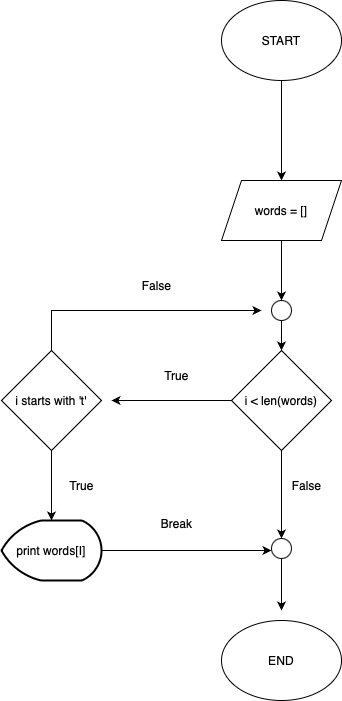

The diagram above was exported from draw.io. Its source (the exported page's mxGraphModel, read from the mxfile embedded in the PNG):
<mxGraphModel dx="2013" dy="836" grid="1" gridSize="10" guides="1" tooltips="1" connect="1" arrows="1" fold="1" page="1" pageScale="1" pageWidth="827" pageHeight="1169" math="0" shadow="0">
  <root>
    <mxCell id="0" />
    <mxCell id="1" parent="0" />
    <mxCell id="Zqh5-t-63-4ukM7eZIXJ-3" value="" style="edgeStyle=orthogonalEdgeStyle;rounded=0;orthogonalLoop=1;jettySize=auto;html=1;" parent="1" source="HPwpLh6KKD_884cppFAu-12" target="Zqh5-t-63-4ukM7eZIXJ-2" edge="1">
      <mxGeometry relative="1" as="geometry" />
    </mxCell>
    <mxCell id="HPwpLh6KKD_884cppFAu-12" value="START" style="ellipse;whiteSpace=wrap;html=1;" parent="1" vertex="1">
      <mxGeometry x="-60" y="100" width="120" height="80" as="geometry" />
    </mxCell>
    <mxCell id="HPwpLh6KKD_884cppFAu-13" value="END" style="ellipse;whiteSpace=wrap;html=1;" parent="1" vertex="1">
      <mxGeometry x="-60" y="720" width="120" height="80" as="geometry" />
    </mxCell>
    <mxCell id="Zqh5-t-63-4ukM7eZIXJ-5" value="" style="edgeStyle=orthogonalEdgeStyle;rounded=0;orthogonalLoop=1;jettySize=auto;html=1;" parent="1" source="Zqh5-t-63-4ukM7eZIXJ-2" target="Zqh5-t-63-4ukM7eZIXJ-4" edge="1">
      <mxGeometry relative="1" as="geometry" />
    </mxCell>
    <mxCell id="Zqh5-t-63-4ukM7eZIXJ-2" value="words = []" style="shape=parallelogram;perimeter=parallelogramPerimeter;whiteSpace=wrap;html=1;fixedSize=1;" parent="1" vertex="1">
      <mxGeometry x="-60" y="280" width="120" height="60" as="geometry" />
    </mxCell>
    <mxCell id="Zqh5-t-63-4ukM7eZIXJ-19" value="" style="edgeStyle=orthogonalEdgeStyle;rounded=0;orthogonalLoop=1;jettySize=auto;html=1;" parent="1" source="Zqh5-t-63-4ukM7eZIXJ-4" target="Zqh5-t-63-4ukM7eZIXJ-6" edge="1">
      <mxGeometry relative="1" as="geometry" />
    </mxCell>
    <mxCell id="Zqh5-t-63-4ukM7eZIXJ-4" value="" style="ellipse;whiteSpace=wrap;html=1;aspect=fixed;" parent="1" vertex="1">
      <mxGeometry x="-10" y="400" width="20" height="20" as="geometry" />
    </mxCell>
    <mxCell id="Zqh5-t-63-4ukM7eZIXJ-10" value="" style="edgeStyle=orthogonalEdgeStyle;rounded=0;orthogonalLoop=1;jettySize=auto;html=1;" parent="1" source="Zqh5-t-63-4ukM7eZIXJ-6" edge="1">
      <mxGeometry relative="1" as="geometry">
        <mxPoint x="-170" y="500" as="targetPoint" />
      </mxGeometry>
    </mxCell>
    <mxCell id="Zqh5-t-63-4ukM7eZIXJ-6" value="i &amp;lt; len(words)" style="rhombus;whiteSpace=wrap;html=1;" parent="1" vertex="1">
      <mxGeometry x="-50" y="450" width="100" height="100" as="geometry" />
    </mxCell>
    <mxCell id="Zqh5-t-63-4ukM7eZIXJ-18" value="" style="edgeStyle=orthogonalEdgeStyle;rounded=0;orthogonalLoop=1;jettySize=auto;html=1;" parent="1" source="w23v-U_mb87v2jIvH582-16" edge="1">
      <mxGeometry relative="1" as="geometry">
        <mxPoint y="680" as="sourcePoint" />
        <mxPoint y="710" as="targetPoint" />
      </mxGeometry>
    </mxCell>
    <mxCell id="Zqh5-t-63-4ukM7eZIXJ-23" value="True" style="text;html=1;align=center;verticalAlign=middle;resizable=0;points=[];autosize=1;strokeColor=none;fillColor=none;" parent="1" vertex="1">
      <mxGeometry x="-130" y="460" width="50" height="30" as="geometry" />
    </mxCell>
    <mxCell id="w23v-U_mb87v2jIvH582-6" value="" style="edgeStyle=orthogonalEdgeStyle;rounded=0;orthogonalLoop=1;jettySize=auto;html=1;" edge="1" parent="1" source="w23v-U_mb87v2jIvH582-1" target="w23v-U_mb87v2jIvH582-4">
      <mxGeometry relative="1" as="geometry" />
    </mxCell>
    <mxCell id="w23v-U_mb87v2jIvH582-13" style="edgeStyle=orthogonalEdgeStyle;rounded=0;orthogonalLoop=1;jettySize=auto;html=1;" edge="1" parent="1" source="w23v-U_mb87v2jIvH582-1">
      <mxGeometry relative="1" as="geometry">
        <mxPoint x="-20" y="410" as="targetPoint" />
        <Array as="points">
          <mxPoint x="-230" y="410" />
        </Array>
      </mxGeometry>
    </mxCell>
    <mxCell id="w23v-U_mb87v2jIvH582-1" value="i starts with 't'" style="rhombus;whiteSpace=wrap;html=1;" vertex="1" parent="1">
      <mxGeometry x="-280" y="450" width="100" height="100" as="geometry" />
    </mxCell>
    <mxCell id="w23v-U_mb87v2jIvH582-5" style="edgeStyle=orthogonalEdgeStyle;rounded=0;orthogonalLoop=1;jettySize=auto;html=1;" edge="1" parent="1" source="w23v-U_mb87v2jIvH582-4">
      <mxGeometry relative="1" as="geometry">
        <mxPoint x="-10" y="650" as="targetPoint" />
      </mxGeometry>
    </mxCell>
    <mxCell id="w23v-U_mb87v2jIvH582-4" value="print words[I]" style="strokeWidth=2;html=1;shape=mxgraph.flowchart.display;whiteSpace=wrap;" vertex="1" parent="1">
      <mxGeometry x="-280" y="620" width="100" height="60" as="geometry" />
    </mxCell>
    <mxCell id="w23v-U_mb87v2jIvH582-7" value="True" style="text;html=1;align=center;verticalAlign=middle;resizable=0;points=[];autosize=1;strokeColor=none;fillColor=none;" vertex="1" parent="1">
      <mxGeometry x="-225" y="570" width="50" height="30" as="geometry" />
    </mxCell>
    <mxCell id="w23v-U_mb87v2jIvH582-8" value="Break" style="text;html=1;align=center;verticalAlign=middle;resizable=0;points=[];autosize=1;strokeColor=none;fillColor=none;" vertex="1" parent="1">
      <mxGeometry x="-130" y="608" width="50" height="30" as="geometry" />
    </mxCell>
    <mxCell id="w23v-U_mb87v2jIvH582-14" value="False" style="text;html=1;align=center;verticalAlign=middle;resizable=0;points=[];autosize=1;strokeColor=none;fillColor=none;" vertex="1" parent="1">
      <mxGeometry x="-150" y="370" width="50" height="30" as="geometry" />
    </mxCell>
    <mxCell id="w23v-U_mb87v2jIvH582-15" value="False" style="text;html=1;align=center;verticalAlign=middle;resizable=0;points=[];autosize=1;strokeColor=none;fillColor=none;" vertex="1" parent="1">
      <mxGeometry y="570" width="50" height="30" as="geometry" />
    </mxCell>
    <mxCell id="w23v-U_mb87v2jIvH582-17" value="" style="edgeStyle=orthogonalEdgeStyle;rounded=0;orthogonalLoop=1;jettySize=auto;html=1;" edge="1" parent="1" source="Zqh5-t-63-4ukM7eZIXJ-6" target="w23v-U_mb87v2jIvH582-16">
      <mxGeometry relative="1" as="geometry">
        <mxPoint y="550" as="sourcePoint" />
        <mxPoint y="710" as="targetPoint" />
      </mxGeometry>
    </mxCell>
    <mxCell id="w23v-U_mb87v2jIvH582-16" value="" style="ellipse;whiteSpace=wrap;html=1;aspect=fixed;" vertex="1" parent="1">
      <mxGeometry x="-10" y="638" width="20" height="20" as="geometry" />
    </mxCell>
  </root>
</mxGraphModel>